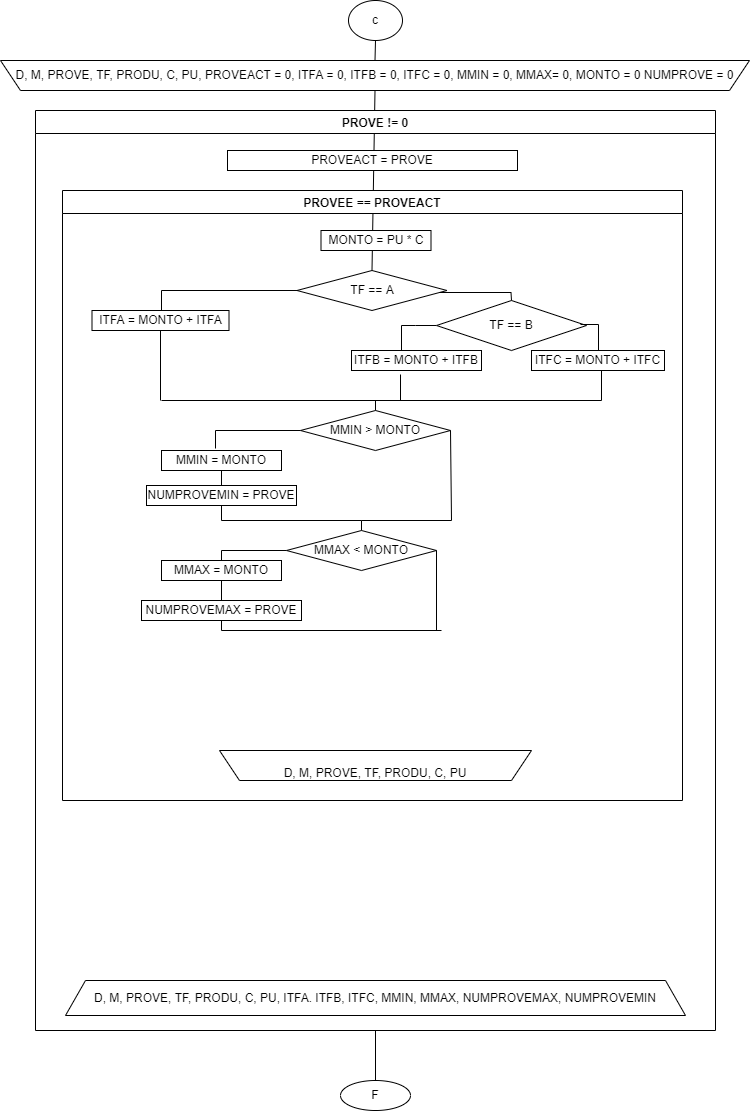

The diagram above was exported from draw.io. Its source (the exported page's mxGraphModel, read from the mxfile embedded in the PNG):
<mxGraphModel dx="1422" dy="832" grid="1" gridSize="10" guides="1" tooltips="1" connect="1" arrows="1" fold="1" page="1" pageScale="1" pageWidth="827" pageHeight="1169" math="0" shadow="0">
  <root>
    <mxCell id="0" />
    <mxCell id="1" parent="0" />
    <mxCell id="kvwJAK5XvjQ-GY-1os86-18" value="" style="endArrow=none;html=1;rounded=0;entryX=0.5;entryY=0;entryDx=0;entryDy=0;exitX=0.5;exitY=0;exitDx=0;exitDy=0;" edge="1" parent="1" source="kvwJAK5XvjQ-GY-1os86-3" target="qTgdtimCsJ4_vi28gznx-29">
      <mxGeometry width="50" height="50" relative="1" as="geometry">
        <mxPoint x="390" y="230" as="sourcePoint" />
        <mxPoint x="440" y="180" as="targetPoint" />
      </mxGeometry>
    </mxCell>
    <mxCell id="qTgdtimCsJ4_vi28gznx-1" value="c" style="ellipse;whiteSpace=wrap;html=1;" parent="1" vertex="1">
      <mxGeometry x="387" width="54" height="40" as="geometry" />
    </mxCell>
    <mxCell id="qTgdtimCsJ4_vi28gznx-6" value="PROVE != 0" style="swimlane;" parent="1" vertex="1">
      <mxGeometry x="74" y="110" width="680" height="920" as="geometry" />
    </mxCell>
    <mxCell id="qTgdtimCsJ4_vi28gznx-4" value="PROVEACT = PROVE" style="rounded=0;whiteSpace=wrap;html=1;" parent="qTgdtimCsJ4_vi28gznx-6" vertex="1">
      <mxGeometry x="192" y="40" width="290" height="20" as="geometry" />
    </mxCell>
    <mxCell id="qTgdtimCsJ4_vi28gznx-7" value="PROVEE == PROVEACT" style="swimlane;" parent="qTgdtimCsJ4_vi28gznx-6" vertex="1">
      <mxGeometry x="27" y="80" width="620" height="610" as="geometry" />
    </mxCell>
    <mxCell id="qTgdtimCsJ4_vi28gznx-55" value="&lt;br style=&quot;&quot;&gt;&lt;span style=&quot;background-color: rgb(255, 255, 255);&quot;&gt;D, M, PROVE, TF, PRODU, C, PU&lt;/span&gt;" style="shape=trapezoid;perimeter=trapezoidPerimeter;whiteSpace=wrap;html=1;fixedSize=1;flipV=1;" parent="qTgdtimCsJ4_vi28gznx-7" vertex="1">
      <mxGeometry x="157" y="560" width="312" height="30" as="geometry" />
    </mxCell>
    <mxCell id="kvwJAK5XvjQ-GY-1os86-3" value="TF == A" style="rhombus;whiteSpace=wrap;html=1;" vertex="1" parent="qTgdtimCsJ4_vi28gznx-7">
      <mxGeometry x="234.5" y="80" width="150" height="40" as="geometry" />
    </mxCell>
    <mxCell id="kvwJAK5XvjQ-GY-1os86-15" value="ITFA = MONTO + ITFA" style="rounded=0;whiteSpace=wrap;html=1;" vertex="1" parent="qTgdtimCsJ4_vi28gznx-7">
      <mxGeometry x="29.5" y="120" width="137" height="20" as="geometry" />
    </mxCell>
    <mxCell id="kvwJAK5XvjQ-GY-1os86-11" value="" style="endArrow=none;html=1;rounded=0;exitX=0.5;exitY=1;exitDx=0;exitDy=0;" edge="1" parent="qTgdtimCsJ4_vi28gznx-7" source="kvwJAK5XvjQ-GY-1os86-15">
      <mxGeometry width="50" height="50" relative="1" as="geometry">
        <mxPoint x="95" y="150" as="sourcePoint" />
        <mxPoint x="98" y="210" as="targetPoint" />
      </mxGeometry>
    </mxCell>
    <mxCell id="kvwJAK5XvjQ-GY-1os86-13" value="" style="endArrow=none;html=1;rounded=0;" edge="1" parent="qTgdtimCsJ4_vi28gznx-7">
      <mxGeometry width="50" height="50" relative="1" as="geometry">
        <mxPoint x="99" y="210" as="sourcePoint" />
        <mxPoint x="539" y="210" as="targetPoint" />
      </mxGeometry>
    </mxCell>
    <mxCell id="kvwJAK5XvjQ-GY-1os86-9" value="" style="endArrow=none;html=1;rounded=0;entryX=0;entryY=0.5;entryDx=0;entryDy=0;startArrow=none;" edge="1" parent="qTgdtimCsJ4_vi28gznx-7" target="kvwJAK5XvjQ-GY-1os86-4">
      <mxGeometry width="50" height="50" relative="1" as="geometry">
        <mxPoint x="339" y="160" as="sourcePoint" />
        <mxPoint x="283.5" y="180" as="targetPoint" />
        <Array as="points">
          <mxPoint x="339" y="135" />
          <mxPoint x="353" y="135" />
        </Array>
      </mxGeometry>
    </mxCell>
    <mxCell id="kvwJAK5XvjQ-GY-1os86-4" value="TF == B" style="rhombus;whiteSpace=wrap;html=1;" vertex="1" parent="qTgdtimCsJ4_vi28gznx-7">
      <mxGeometry x="374" y="110" width="150" height="50" as="geometry" />
    </mxCell>
    <mxCell id="kvwJAK5XvjQ-GY-1os86-8" value="" style="endArrow=none;html=1;rounded=0;exitX=0.5;exitY=0;exitDx=0;exitDy=0;entryX=0.947;entryY=0.55;entryDx=0;entryDy=0;entryPerimeter=0;" edge="1" parent="qTgdtimCsJ4_vi28gznx-7" source="kvwJAK5XvjQ-GY-1os86-4" target="kvwJAK5XvjQ-GY-1os86-3">
      <mxGeometry width="50" height="50" relative="1" as="geometry">
        <mxPoint x="302.5" y="170" as="sourcePoint" />
        <mxPoint x="352.5" y="120" as="targetPoint" />
        <Array as="points">
          <mxPoint x="448.5" y="102" />
        </Array>
      </mxGeometry>
    </mxCell>
    <mxCell id="kvwJAK5XvjQ-GY-1os86-6" value="ITFC = MONTO + ITFC" style="rounded=0;whiteSpace=wrap;html=1;" vertex="1" parent="qTgdtimCsJ4_vi28gznx-7">
      <mxGeometry x="469" y="160" width="133" height="20" as="geometry" />
    </mxCell>
    <mxCell id="kvwJAK5XvjQ-GY-1os86-10" value="" style="endArrow=none;html=1;rounded=0;entryX=0.96;entryY=0.48;entryDx=0;entryDy=0;entryPerimeter=0;" edge="1" parent="qTgdtimCsJ4_vi28gznx-7" target="kvwJAK5XvjQ-GY-1os86-4">
      <mxGeometry width="50" height="50" relative="1" as="geometry">
        <mxPoint x="536" y="160" as="sourcePoint" />
        <mxPoint x="303.5" y="80" as="targetPoint" />
        <Array as="points">
          <mxPoint x="536" y="134" />
        </Array>
      </mxGeometry>
    </mxCell>
    <mxCell id="kvwJAK5XvjQ-GY-1os86-12" value="" style="endArrow=none;html=1;rounded=0;" edge="1" parent="qTgdtimCsJ4_vi28gznx-7">
      <mxGeometry width="50" height="50" relative="1" as="geometry">
        <mxPoint x="539" y="180" as="sourcePoint" />
        <mxPoint x="539" y="210" as="targetPoint" />
      </mxGeometry>
    </mxCell>
    <mxCell id="kvwJAK5XvjQ-GY-1os86-7" value="" style="endArrow=none;html=1;rounded=0;entryX=0;entryY=0.5;entryDx=0;entryDy=0;" edge="1" parent="qTgdtimCsJ4_vi28gznx-7" target="kvwJAK5XvjQ-GY-1os86-3">
      <mxGeometry width="50" height="50" relative="1" as="geometry">
        <mxPoint x="99" y="120" as="sourcePoint" />
        <mxPoint x="303.5" y="80" as="targetPoint" />
        <Array as="points">
          <mxPoint x="99" y="100" />
        </Array>
      </mxGeometry>
    </mxCell>
    <mxCell id="kvwJAK5XvjQ-GY-1os86-16" value="MONTO = PU * C" style="rounded=0;whiteSpace=wrap;html=1;" vertex="1" parent="qTgdtimCsJ4_vi28gznx-7">
      <mxGeometry x="258.5" y="40" width="110" height="20" as="geometry" />
    </mxCell>
    <mxCell id="kvwJAK5XvjQ-GY-1os86-21" value="MMIN &amp;gt; MONTO" style="rhombus;whiteSpace=wrap;html=1;" vertex="1" parent="qTgdtimCsJ4_vi28gznx-7">
      <mxGeometry x="238" y="220" width="150" height="40" as="geometry" />
    </mxCell>
    <mxCell id="kvwJAK5XvjQ-GY-1os86-22" value="MMIN = MONTO" style="rounded=0;whiteSpace=wrap;html=1;" vertex="1" parent="qTgdtimCsJ4_vi28gznx-7">
      <mxGeometry x="99" y="260" width="120" height="20" as="geometry" />
    </mxCell>
    <mxCell id="kvwJAK5XvjQ-GY-1os86-23" value="NUMPROVEMIN = PROVE" style="rounded=0;whiteSpace=wrap;html=1;" vertex="1" parent="qTgdtimCsJ4_vi28gznx-7">
      <mxGeometry x="84" y="295" width="150" height="20" as="geometry" />
    </mxCell>
    <mxCell id="kvwJAK5XvjQ-GY-1os86-5" value="ITFB = MONTO + ITFB" style="rounded=0;whiteSpace=wrap;html=1;" vertex="1" parent="qTgdtimCsJ4_vi28gznx-7">
      <mxGeometry x="289" y="160" width="130" height="20" as="geometry" />
    </mxCell>
    <mxCell id="kvwJAK5XvjQ-GY-1os86-20" value="MMAX &amp;lt; MONTO" style="rhombus;whiteSpace=wrap;html=1;" vertex="1" parent="qTgdtimCsJ4_vi28gznx-7">
      <mxGeometry x="224" y="340" width="150" height="40" as="geometry" />
    </mxCell>
    <mxCell id="kvwJAK5XvjQ-GY-1os86-19" value="MMAX = MONTO" style="rounded=0;whiteSpace=wrap;html=1;" vertex="1" parent="qTgdtimCsJ4_vi28gznx-7">
      <mxGeometry x="99" y="370" width="120" height="20" as="geometry" />
    </mxCell>
    <mxCell id="kvwJAK5XvjQ-GY-1os86-24" value="NUMPROVEMAX = PROVE" style="rounded=0;whiteSpace=wrap;html=1;" vertex="1" parent="qTgdtimCsJ4_vi28gznx-7">
      <mxGeometry x="79" y="410" width="160" height="20" as="geometry" />
    </mxCell>
    <mxCell id="kvwJAK5XvjQ-GY-1os86-49" value="" style="endArrow=none;html=1;rounded=0;entryX=0;entryY=0.5;entryDx=0;entryDy=0;exitX=0.45;exitY=-0.1;exitDx=0;exitDy=0;exitPerimeter=0;" edge="1" parent="qTgdtimCsJ4_vi28gznx-7" source="kvwJAK5XvjQ-GY-1os86-22" target="kvwJAK5XvjQ-GY-1os86-21">
      <mxGeometry width="50" height="50" relative="1" as="geometry">
        <mxPoint x="289" y="320" as="sourcePoint" />
        <mxPoint x="339" y="270" as="targetPoint" />
        <Array as="points">
          <mxPoint x="153" y="240" />
        </Array>
      </mxGeometry>
    </mxCell>
    <mxCell id="kvwJAK5XvjQ-GY-1os86-52" value="" style="endArrow=none;html=1;rounded=0;entryX=0.5;entryY=1;entryDx=0;entryDy=0;exitX=0.5;exitY=0;exitDx=0;exitDy=0;" edge="1" parent="qTgdtimCsJ4_vi28gznx-7" source="kvwJAK5XvjQ-GY-1os86-23" target="kvwJAK5XvjQ-GY-1os86-22">
      <mxGeometry width="50" height="50" relative="1" as="geometry">
        <mxPoint x="289" y="320" as="sourcePoint" />
        <mxPoint x="339" y="270" as="targetPoint" />
      </mxGeometry>
    </mxCell>
    <mxCell id="kvwJAK5XvjQ-GY-1os86-53" value="" style="endArrow=none;html=1;rounded=0;entryX=0.5;entryY=1;entryDx=0;entryDy=0;exitX=0.5;exitY=0;exitDx=0;exitDy=0;" edge="1" parent="qTgdtimCsJ4_vi28gznx-7" source="kvwJAK5XvjQ-GY-1os86-20" target="kvwJAK5XvjQ-GY-1os86-23">
      <mxGeometry width="50" height="50" relative="1" as="geometry">
        <mxPoint x="289" y="320" as="sourcePoint" />
        <mxPoint x="339" y="270" as="targetPoint" />
        <Array as="points">
          <mxPoint x="299" y="330" />
          <mxPoint x="159" y="330" />
        </Array>
      </mxGeometry>
    </mxCell>
    <mxCell id="kvwJAK5XvjQ-GY-1os86-57" value="" style="endArrow=none;html=1;rounded=0;entryX=0;entryY=0.5;entryDx=0;entryDy=0;exitX=0.5;exitY=0;exitDx=0;exitDy=0;" edge="1" parent="qTgdtimCsJ4_vi28gznx-7" source="kvwJAK5XvjQ-GY-1os86-19" target="kvwJAK5XvjQ-GY-1os86-20">
      <mxGeometry width="50" height="50" relative="1" as="geometry">
        <mxPoint x="289" y="420" as="sourcePoint" />
        <mxPoint x="339" y="370" as="targetPoint" />
        <Array as="points">
          <mxPoint x="159" y="360" />
        </Array>
      </mxGeometry>
    </mxCell>
    <mxCell id="kvwJAK5XvjQ-GY-1os86-58" value="" style="endArrow=none;html=1;rounded=0;entryX=0.5;entryY=1;entryDx=0;entryDy=0;exitX=0.5;exitY=0;exitDx=0;exitDy=0;" edge="1" parent="qTgdtimCsJ4_vi28gznx-7" source="kvwJAK5XvjQ-GY-1os86-24" target="kvwJAK5XvjQ-GY-1os86-19">
      <mxGeometry width="50" height="50" relative="1" as="geometry">
        <mxPoint x="289" y="420" as="sourcePoint" />
        <mxPoint x="339" y="370" as="targetPoint" />
      </mxGeometry>
    </mxCell>
    <mxCell id="qTgdtimCsJ4_vi28gznx-11" value="D, M, PROVE, TF, PRODU, C, PU, ITFA. ITFB, ITFC, MMIN, MMAX, NUMPROVEMAX, NUMPROVEMIN" style="shape=trapezoid;perimeter=trapezoidPerimeter;whiteSpace=wrap;html=1;fixedSize=1;" parent="qTgdtimCsJ4_vi28gznx-6" vertex="1">
      <mxGeometry x="30" y="870" width="620" height="35" as="geometry" />
    </mxCell>
    <mxCell id="qTgdtimCsJ4_vi28gznx-12" value="F" style="ellipse;whiteSpace=wrap;html=1;" parent="1" vertex="1">
      <mxGeometry x="379" y="1080" width="70" height="30" as="geometry" />
    </mxCell>
    <mxCell id="qTgdtimCsJ4_vi28gznx-29" value="&lt;span style=&quot;&quot;&gt;D, M, PROVE, TF, PRODU, C, PU, PROVEACT = 0, ITFA = 0, ITFB = 0, ITFC = 0, MMIN = 0, MMAX= 0, MONTO = 0 NUMPROVE = 0&lt;/span&gt;" style="shape=trapezoid;perimeter=trapezoidPerimeter;whiteSpace=wrap;html=1;fixedSize=1;direction=west;" parent="1" vertex="1">
      <mxGeometry x="39" y="60" width="749" height="30" as="geometry" />
    </mxCell>
    <mxCell id="qTgdtimCsJ4_vi28gznx-50" value="" style="endArrow=none;html=1;rounded=0;exitX=0.5;exitY=1;exitDx=0;exitDy=0;entryX=0.5;entryY=0;entryDx=0;entryDy=0;startArrow=none;" parent="1" source="qTgdtimCsJ4_vi28gznx-6" target="qTgdtimCsJ4_vi28gznx-12" edge="1">
      <mxGeometry width="50" height="50" relative="1" as="geometry">
        <mxPoint x="411" y="1070" as="sourcePoint" />
        <mxPoint x="440" y="660" as="targetPoint" />
      </mxGeometry>
    </mxCell>
    <mxCell id="qTgdtimCsJ4_vi28gznx-52" value="" style="endArrow=none;html=1;rounded=0;exitX=0.5;exitY=1;exitDx=0;exitDy=0;entryX=0.5;entryY=1;entryDx=0;entryDy=0;" parent="1" source="qTgdtimCsJ4_vi28gznx-29" target="qTgdtimCsJ4_vi28gznx-1" edge="1">
      <mxGeometry width="50" height="50" relative="1" as="geometry">
        <mxPoint x="150" y="310" as="sourcePoint" />
        <mxPoint x="410" y="40" as="targetPoint" />
      </mxGeometry>
    </mxCell>
    <mxCell id="kvwJAK5XvjQ-GY-1os86-47" value="" style="endArrow=none;html=1;rounded=0;entryX=0.377;entryY=1.2;entryDx=0;entryDy=0;entryPerimeter=0;" edge="1" parent="1" target="kvwJAK5XvjQ-GY-1os86-5">
      <mxGeometry width="50" height="50" relative="1" as="geometry">
        <mxPoint x="439" y="400" as="sourcePoint" />
        <mxPoint x="440" y="460" as="targetPoint" />
      </mxGeometry>
    </mxCell>
    <mxCell id="kvwJAK5XvjQ-GY-1os86-54" value="" style="endArrow=none;html=1;rounded=0;entryX=1;entryY=0.5;entryDx=0;entryDy=0;" edge="1" parent="1" target="kvwJAK5XvjQ-GY-1os86-21">
      <mxGeometry width="50" height="50" relative="1" as="geometry">
        <mxPoint x="490" y="520" as="sourcePoint" />
        <mxPoint x="440" y="460" as="targetPoint" />
      </mxGeometry>
    </mxCell>
    <mxCell id="kvwJAK5XvjQ-GY-1os86-55" value="" style="endArrow=none;html=1;rounded=0;" edge="1" parent="1">
      <mxGeometry width="50" height="50" relative="1" as="geometry">
        <mxPoint x="400" y="520" as="sourcePoint" />
        <mxPoint x="490" y="520" as="targetPoint" />
      </mxGeometry>
    </mxCell>
    <mxCell id="kvwJAK5XvjQ-GY-1os86-56" value="" style="endArrow=none;html=1;rounded=0;exitX=0.5;exitY=0;exitDx=0;exitDy=0;" edge="1" parent="1" source="kvwJAK5XvjQ-GY-1os86-21">
      <mxGeometry width="50" height="50" relative="1" as="geometry">
        <mxPoint x="390" y="610" as="sourcePoint" />
        <mxPoint x="414" y="400" as="targetPoint" />
      </mxGeometry>
    </mxCell>
    <mxCell id="kvwJAK5XvjQ-GY-1os86-59" value="" style="endArrow=none;html=1;rounded=0;entryX=1;entryY=0.5;entryDx=0;entryDy=0;" edge="1" parent="1" target="kvwJAK5XvjQ-GY-1os86-20">
      <mxGeometry width="50" height="50" relative="1" as="geometry">
        <mxPoint x="475" y="630" as="sourcePoint" />
        <mxPoint x="440" y="560" as="targetPoint" />
      </mxGeometry>
    </mxCell>
    <mxCell id="kvwJAK5XvjQ-GY-1os86-60" value="" style="endArrow=none;html=1;rounded=0;" edge="1" parent="1">
      <mxGeometry width="50" height="50" relative="1" as="geometry">
        <mxPoint x="260" y="630" as="sourcePoint" />
        <mxPoint x="480" y="630" as="targetPoint" />
      </mxGeometry>
    </mxCell>
    <mxCell id="kvwJAK5XvjQ-GY-1os86-61" value="" style="endArrow=none;html=1;rounded=0;exitX=0.5;exitY=1;exitDx=0;exitDy=0;" edge="1" parent="1" source="kvwJAK5XvjQ-GY-1os86-24">
      <mxGeometry width="50" height="50" relative="1" as="geometry">
        <mxPoint x="390" y="610" as="sourcePoint" />
        <mxPoint x="260" y="630" as="targetPoint" />
      </mxGeometry>
    </mxCell>
  </root>
</mxGraphModel>